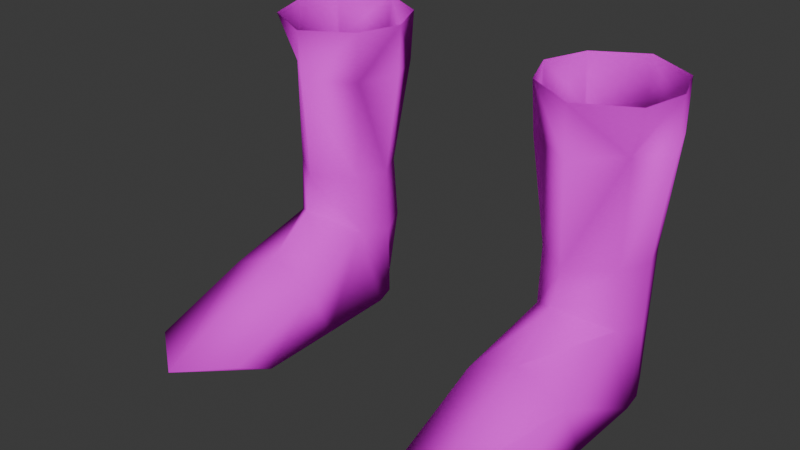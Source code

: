 # Source: Boots.blend  (saved by Blender 4.0.36; exported with 4.5.12 LTS)
import bpy
from mathutils import Matrix  # noqa: F401  (used for matrix-valued properties, if any)

bpy.ops.wm.read_factory_settings(use_empty=True)
scene = bpy.context.scene
scene.name = 'Scene'

# ---- collections
col_collection = bpy.data.collections.new('Collection'); scene.collection.children.link(col_collection)

# ---- images (referenced by path relative to the original .blend; pixels are not part of the script)
import os
ASSET_DIR = os.environ.get("B2B_ASSET_DIR", "")  # directory of the original .blend (textures are referenced by path, not embedded)
HERE = os.path.dirname(os.path.abspath(__file__))  # packed textures are extracted next to this script under _unpacked/

def load_image(name, relpath, width, height, colorspace="sRGB"):
    """Load a texture the original file referenced (path relative to the .blend, or extracted next to this script)."""
    p = next((c for c in (os.path.join(HERE, relpath), os.path.join(ASSET_DIR, relpath)) if relpath and os.path.exists(c)), "")
    if p:
        img = bpy.data.images.load(p, check_existing=True)
        img.name = name
    else:  # same state as the original file: an image datablock whose file is absent (Cycles renders it pink)
        img = bpy.data.images.new(name, width, height)
        img.source = "FILE"
        img.filepath = "//" + (relpath or name)
    img.colorspace_settings.name = colorspace
    return img
img_peasant_nolant_green_png = load_image('Peasant Nolant Green.png', 'Peasant Nolant Green.png', 1024, 1024, 'sRGB')
img_peasant_nolant_green_png_002 = load_image('Peasant Nolant Green.png.002', 'Peasant Nolant Green.png', 1024, 1024, 'sRGB')

# ---- materials (node trees are filled in below, after node groups)
mat_material_001 = bpy.data.materials.new('Material.001')
mat_material_001.use_transparent_shadow = False
mat_material_001.roughness = 1.0
mat_material_001.specular_intensity = 0.0
mat_material_003 = bpy.data.materials.new('Material.003')
mat_material_003.use_transparent_shadow = False
mat_material_003.roughness = 1.0
mat_material_003.specular_intensity = 0.0

# ---- material node trees
mat_material_001.use_nodes = True; mat_material_001.node_tree.nodes.clear()
_N = mat_material_001.node_tree.nodes; _L = mat_material_001.node_tree.links
n0 = _N.new('ShaderNodeBsdfPrincipled'); n0.name = 'Principled BSDF'; n0.location = (10, 300)
n0.inputs[2].default_value = 1.0
n0.inputs[3].default_value = 1.45
n0.inputs[13].default_value = 0.0
n0.inputs[27].default_value = (0.0, 0.0, 0.0, 1.0)
n0.inputs[28].default_value = 1.0
n1 = _N.new('ShaderNodeOutputMaterial'); n1.name = 'Material Output'; n1.location = (300, 300)
n2 = _N.new('ShaderNodeNormalMap'); n2.name = 'Normal Map'; n2.location = (-300, -300)
n2.label = 'Normal/Map'
n2.inputs[0].default_value = 0.0
n3 = _N.new('ShaderNodeTexImage'); n3.name = 'Image Texture'; n3.location = (-300, 600)
n3.image = img_peasant_nolant_green_png
_L.new(n0.outputs[0], n1.inputs[0])
_L.new(n2.outputs[0], n0.inputs[5])
_L.new(n3.outputs[0], n0.inputs[0])
n1.is_active_output = True
mat_material_003.use_nodes = True; mat_material_003.node_tree.nodes.clear()
_N = mat_material_003.node_tree.nodes; _L = mat_material_003.node_tree.links
n0 = _N.new('ShaderNodeBsdfPrincipled'); n0.name = 'Principled BSDF'; n0.location = (10, 300)
n0.inputs[2].default_value = 1.0
n0.inputs[3].default_value = 1.45
n0.inputs[13].default_value = 0.0
n0.inputs[27].default_value = (0.0, 0.0, 0.0, 1.0)
n0.inputs[28].default_value = 1.0
n1 = _N.new('ShaderNodeOutputMaterial'); n1.name = 'Material Output'; n1.location = (300, 300)
n2 = _N.new('ShaderNodeNormalMap'); n2.name = 'Normal Map'; n2.location = (-300, -300)
n2.label = 'Normal/Map'
n2.inputs[0].default_value = 0.0
n3 = _N.new('ShaderNodeTexImage'); n3.name = 'Image Texture'; n3.location = (-300, 600)
n3.image = img_peasant_nolant_green_png_002
_L.new(n0.outputs[0], n1.inputs[0])
_L.new(n2.outputs[0], n0.inputs[5])
_L.new(n3.outputs[0], n0.inputs[0])
n1.is_active_output = True

# ---- world
world_world = bpy.data.worlds.new('World'); scene.world = world_world
world_world.use_nodes = True; world_world.node_tree.nodes.clear()
_N = world_world.node_tree.nodes; _L = world_world.node_tree.links
n0 = _N.new('ShaderNodeOutputWorld'); n0.name = 'World Output'; n0.location = (300, 300)
n1 = _N.new('ShaderNodeBackground'); n1.name = 'Background'; n1.location = (10, 300)
n1.inputs[0].default_value = (0.05088, 0.05088, 0.05088, 1.0)
_L.new(n1.outputs[0], n0.inputs[0])
n0.is_active_output = True
world_world.color = (0.05088, 0.05088, 0.05088)
world_world.use_sun_shadow = False
world_world.sun_shadow_jitter_overblur = 0.0

# ---- meshes
me_cube_001 = bpy.data.meshes.new('Cube.001')
me_cube_001.from_pydata([(-0.08679, -0.01937, 0.112), (-0.1484, -0.01952, 0.112), (-0.1515, 0.02905, 0.1119), (-0.09058, 0.02857, 0.112), (-0.1167, -0.04307, 0.1124), (-0.1204, 0.04539, 0.1119), (-0.07999, 0.0369, 0.1971), (-0.07826, -0.02645, 0.1953), (-0.1488, -0.02018, 0.1964), (-0.1572, 0.03766, 0.1973), (-0.1163, -0.0482, 0.1947), (-0.1177, 0.05434, 0.1983), (-0.117, -0.03229, 0.007482), (-0.1612, -0.01138, 0.000449), (-0.1487, 0.03027, 0.0002381), (-0.1209, 0.04131, 0.004208), (-0.09378, 0.02582, 0.004098), (-0.07268, -0.009992, 0.0004638), (-0.08873, 0.03112, 0.06152), (-0.0856, -0.01971, 0.06393), (-0.15, -0.01991, 0.06542), (-0.1495, 0.03087, 0.06138), (-0.1206, 0.04587, 0.06143), (-0.1163, -0.04886, 0.08506), (-0.1149, -0.1652, 0.0004442), (-0.159, -0.1412, 0.000449), (-0.07075, -0.1397, 0.0004492), (-0.1576, -0.169, 0.01227), (-0.1143, -0.2015, 0.01059), (-0.07919, -0.1656, 0.01135), (-0.07607, -0.08887, 0.03953), (-0.1162, -0.08892, 0.05822), (-0.156, -0.09017, 0.04176), (-0.1602, -0.07509, 0.000449), (-0.116, -0.0964, 0.01042), (-0.07164, -0.07362, 0.0004492), (-0.0784, 0.004988, 0.112), (-0.1589, 0.004773, 0.112), (-0.1681, 0.005552, 0.1964), (-0.06617, 0.005729, 0.1962), (-0.1589, 0.006563, 0.000449), (-0.07707, 0.006504, 0.001706), (-0.1189, 0.003556, 0.00439), (-0.07675, 0.005697, 0.05997), (-0.1582, 0.005102, 0.06125), (-0.07749, 0.03781, 0.2375), (-0.07673, -0.02896, 0.2354), (-0.1596, -0.02941, 0.2354), (-0.1577, 0.03698, 0.2378), (-0.1169, -0.05098, 0.2347), (-0.1177, 0.0572, 0.2387), (-0.06315, 0.00474, 0.2364), (-0.1692, 0.004736, 0.2369)], [], [(39, 36, 3, 6), (44, 40, 13, 20), (38, 37, 1, 8), (11, 5, 2, 9), (10, 4, 0, 7), (8, 1, 4, 10), (6, 3, 5, 11), (43, 41, 16, 18), (8, 10, 49, 47), (6, 11, 50, 45), (42, 12, 13, 40), (41, 17, 12, 42), (22, 15, 14, 21), (18, 16, 15, 22), (32, 27, 28, 31), (31, 28, 29, 30), (4, 23, 19, 0), (1, 20, 23, 4), (3, 18, 22, 5), (5, 22, 21, 2), (36, 43, 18, 3), (37, 44, 20, 1), (27, 25, 24, 28), (28, 24, 26, 29), (33, 25, 27, 32), (35, 26, 24, 34), (30, 29, 26, 35), (34, 24, 25, 33), (12, 34, 33, 13), (19, 30, 35, 17), (17, 35, 34, 12), (13, 33, 32, 20), (23, 31, 30, 19), (20, 32, 31, 23), (2, 21, 44, 37), (0, 19, 43, 36), (16, 41, 42, 15), (15, 42, 40, 14), (51, 46, 7, 39), (19, 17, 41, 43), (9, 2, 37, 38), (21, 14, 40, 44), (7, 0, 36, 39), (8, 47, 52, 38), (9, 48, 50, 11), (6, 45, 51, 39), (10, 7, 46, 49), (52, 48, 9, 38)])
me_cube_001.polygons.foreach_set('use_smooth', [True] * 48)
_k = set([(45, 50), (45, 51), (46, 49), (46, 51), (47, 49), (47, 52), (48, 50), (48, 52)])
me_cube_001.attributes.new('sharp_edge', 'BOOLEAN', 'EDGE').data.foreach_set('value', [ (min(e.vertices), max(e.vertices)) in _k for e in me_cube_001.edges])
_uv = me_cube_001.uv_layers.new(name='UVMap')
_uv.uv.foreach_set('vector', [0.5972, 0.5188, 0.5852, 0.4615, 0.5669, 0.4631, 0.5744, 0.5235, 0.4139, 0.6175, 0.3773, 0.6221, 0.3789, 0.633, 0.4191, 0.6327, 0.495, 0.5184, 0.5018, 0.4618, 0.4844, 0.4596, 0.4746, 0.5155, 0.5447, 0.523, 0.543, 0.4638, 0.5187, 0.4631, 0.5159, 0.5209, 0.4464, 0.5081, 0.4604, 0.4548, 0.4379, 0.4481, 0.418, 0.5017, 0.4746, 0.5155, 0.4844, 0.4596, 0.4604, 0.4548, 0.4464, 0.5081, 0.5744, 0.5235, 0.5669, 0.4631, 0.543, 0.4638, 0.5447, 0.523, 0.473, 0.6253, 0.5065, 0.6383, 0.5126, 0.6232, 0.4785, 0.6092, 0.4746, 0.5155, 0.4464, 0.5081, 0.0, 0.0, 0.0, 0.0, 0.5744, 0.5235, 0.5447, 0.523, 0.0, 0.0, 0.0, 0.0, 0.4816, 0.8381, 0.4821, 0.8218, 0.4623, 0.8317, 0.4636, 0.8398, 0.501, 0.8393, 0.5023, 0.8315, 0.4821, 0.8218, 0.4816, 0.8381, 0.4085, 0.5818, 0.372, 0.588, 0.3751, 0.6067, 0.4116, 0.6012, 0.4785, 0.6092, 0.5126, 0.6232, 0.5206, 0.6043, 0.4868, 0.5897, 0.4103, 0.6764, 0.4111, 0.7112, 0.4319, 0.7162, 0.4369, 0.6764, 0.4369, 0.6764, 0.4319, 0.7162, 0.4527, 0.7168, 0.4631, 0.6832, 0.4604, 0.4548, 0.4653, 0.4343, 0.4473, 0.4191, 0.4379, 0.4481, 0.4844, 0.4596, 0.4888, 0.4299, 0.4653, 0.4343, 0.4604, 0.4548, 0.5669, 0.4631, 0.5647, 0.4288, 0.5422, 0.4302, 0.543, 0.4638, 0.543, 0.4638, 0.5422, 0.4302, 0.5219, 0.4302, 0.5187, 0.4631, 0.5852, 0.4615, 0.5835, 0.4268, 0.5647, 0.4288, 0.5669, 0.4631, 0.5018, 0.4618, 0.5051, 0.4292, 0.4888, 0.4299, 0.4844, 0.4596, 0.4111, 0.7112, 0.4002, 0.7279, 0.4295, 0.736, 0.4319, 0.7162, 0.4319, 0.7162, 0.4295, 0.736, 0.4606, 0.7352, 0.4527, 0.7168, 0.3842, 0.6712, 0.3909, 0.7111, 0.4111, 0.7112, 0.4103, 0.6764, 0.5022, 0.8028, 0.502, 0.773, 0.4819, 0.762, 0.482, 0.793, 0.4631, 0.6832, 0.4527, 0.7168, 0.4724, 0.7208, 0.4883, 0.6838, 0.482, 0.793, 0.4819, 0.762, 0.4622, 0.7731, 0.4622, 0.803, 0.4821, 0.8218, 0.482, 0.793, 0.4622, 0.803, 0.4623, 0.8317, 0.464, 0.639, 0.4631, 0.6832, 0.4883, 0.6838, 0.5025, 0.648, 0.5023, 0.8315, 0.5022, 0.8028, 0.482, 0.793, 0.4821, 0.8218, 0.3789, 0.633, 0.3842, 0.6712, 0.4103, 0.6764, 0.4191, 0.6327, 0.4409, 0.6432, 0.4369, 0.6764, 0.4631, 0.6832, 0.464, 0.639, 0.4191, 0.6327, 0.4103, 0.6764, 0.4369, 0.6764, 0.4409, 0.6432, 0.5187, 0.4631, 0.5219, 0.4302, 0.5051, 0.4292, 0.5018, 0.4618, 0.4379, 0.4481, 0.4473, 0.4191, 0.4323, 0.4115, 0.4227, 0.4423, 0.4949, 0.8498, 0.501, 0.8393, 0.4816, 0.8381, 0.4812, 0.8566, 0.4812, 0.8566, 0.4816, 0.8381, 0.4636, 0.8398, 0.4685, 0.8503, 0.0, 0.0, 0.0, 0.0, 0.418, 0.5017, 0.3966, 0.4926, 0.464, 0.639, 0.5025, 0.648, 0.5065, 0.6383, 0.473, 0.6253, 0.5159, 0.5209, 0.5187, 0.4631, 0.5018, 0.4618, 0.495, 0.5184, 0.4116, 0.6012, 0.3751, 0.6067, 0.3773, 0.6221, 0.4139, 0.6175, 0.418, 0.5017, 0.4379, 0.4481, 0.4227, 0.4423, 0.3966, 0.4926, 0.4746, 0.5155, 0.0, 0.0, 0.0, 0.0, 0.495, 0.5184, 0.5159, 0.5209, 0.0, 0.0, 0.0, 0.0, 0.5447, 0.523, 0.5744, 0.5235, 0.0, 0.0, 0.0, 0.0, 0.3966, 0.4926, 0.4464, 0.5081, 0.418, 0.5017, 0.0, 0.0, 0.0, 0.0, 0.0, 0.0, 0.0, 0.0, 0.5159, 0.5209, 0.495, 0.5184])
me_cube_001.materials.append(mat_material_001)
me_cube_001.update()
me_cube_001.normals_split_custom_set([tuple(v) for v in zip(*[iter([0.7044, 0.03554, 0.7089, 0.9969, 0.05465, -0.05603, 0.7124, 0.6999, -0.0505, -0.07382, 0.9971, -0.01885, -0.9984, 0.05252, 0.02215, -0.7026, 0.06558, -0.7086, -0.7119, -0.08705, -0.6969, -0.916, -0.3344, 0.2218, -0.6682, -0.0364, 0.7431, -0.9966, -0.07052, -0.04348, -0.7848, -0.6197, 0.002199, -0.0669, -0.9944, -0.08229, 0.03449, 0.6897, 0.7233, 0.002216, 0.9987, -0.05064, -0.7621, 0.645, -0.05733, -0.9841, -0.1746, -0.03193, -0.01812, -0.6534, 0.7568, -0.01562, -0.9998, 0.0115, 0.8119, -0.5829, -0.03169, 0.979, 0.2031, -0.01895, -0.0669, -0.9944, -0.08229, -0.7848, -0.6197, 0.002199, -0.01562, -0.9998, 0.0115, -0.01812, -0.6534, 0.7568, -0.07382, 0.9971, -0.01885, 0.7124, 0.6999, -0.0505, 0.002216, 0.9987, -0.05064, 0.03449, 0.6897, 0.7233, 0.9872, 0.157, 0.02909, 0.7039, 0.1563, -0.6929, 0.4639, 0.5483, -0.6958, 0.6919, 0.7218, -0.01918, -0.0669, -0.9944, -0.08229, -0.01812, -0.6534, 0.7568, -0.03836, -0.987, -0.1562, -0.7429, -0.6385, -0.201, -0.07382, 0.9971, -0.01885, 0.03449, 0.6897, 0.7233, 0.001815, 0.999, -0.04557, 0.7137, 0.6977, -0.06271, 0.0242, -0.02611, -0.9994, 0.002768, -0.03348, -0.9994, -0.7119, -0.08705, -0.6969, -0.7026, 0.06558, -0.7086, 0.7039, 0.1563, -0.6929, 0.7265, -0.05703, -0.6848, 0.002768, -0.03348, -0.9994, 0.0242, -0.02611, -0.9994, 0.009334, 0.9996, -0.02557, 0.03174, 0.7724, -0.6344, -0.5119, 0.522, -0.6822, -0.7429, 0.6693, -0.01219, 0.6919, 0.7218, -0.01918, 0.4639, 0.5483, -0.6958, 0.03174, 0.7724, -0.6344, 0.009334, 0.9996, -0.02557, -0.8041, -0.2028, 0.5588, -0.7846, -0.6199, -0.008852, 0.04114, -0.9987, -0.02873, 0.03365, -0.3783, 0.9251, 0.03365, -0.3783, 0.9251, 0.04114, -0.9987, -0.02873, 0.8031, -0.5947, -0.03702, 0.8096, -0.184, 0.5574, -0.01562, -0.9998, 0.0115, 0.03455, -0.785, 0.6185, 0.925, -0.2989, 0.2346, 0.8119, -0.5829, -0.03169, -0.7848, -0.6197, 0.002199, -0.916, -0.3344, 0.2218, 0.03455, -0.785, 0.6185, -0.01562, -0.9998, 0.0115, 0.7124, 0.6999, -0.0505, 0.6919, 0.7218, -0.01918, 0.009334, 0.9996, -0.02557, 0.002216, 0.9987, -0.05064, 0.002216, 0.9987, -0.05064, 0.009334, 0.9996, -0.02557, -0.7429, 0.6693, -0.01219, -0.7621, 0.645, -0.05733, 0.9969, 0.05465, -0.05603, 0.9872, 0.157, 0.02909, 0.6919, 0.7218, -0.01918, 0.7124, 0.6999, -0.0505, -0.9966, -0.07052, -0.04348, -0.9984, 0.05252, 0.02215, -0.916, -0.3344, 0.2218, -0.7848, -0.6197, 0.002199, -0.7846, -0.6199, -0.008852, -0.6878, -0.06006, -0.7234, 0.01549, -0.2018, -0.9793, 0.04114, -0.9987, -0.02873, 0.04114, -0.9987, -0.02873, 0.01549, -0.2018, -0.9793, 0.7416, -0.08184, -0.6659, 0.8031, -0.5947, -0.03702, -0.6916, 0.0124, -0.7221, -0.6878, -0.06006, -0.7234, -0.7846, -0.6199, -0.008852, -0.8041, -0.2028, 0.5588, 0.7152, 0.01375, -0.6988, 0.7416, -0.08184, -0.6659, 0.01549, -0.2018, -0.9793, 0.000709, 0.03939, -0.9992, 0.8096, -0.184, 0.5574, 0.8031, -0.5947, -0.03702, 0.7416, -0.08184, -0.6659, 0.7152, 0.01375, -0.6988, 0.000709, 0.03939, -0.9992, 0.01549, -0.2018, -0.9793, -0.6878, -0.06006, -0.7234, -0.6916, 0.0124, -0.7221, 0.002768, -0.03348, -0.9994, 0.000709, 0.03939, -0.9992, -0.6916, 0.0124, -0.7221, -0.7119, -0.08705, -0.6969, 0.925, -0.2989, 0.2346, 0.8096, -0.184, 0.5574, 0.7152, 0.01375, -0.6988, 0.7265, -0.05703, -0.6848, 0.7265, -0.05703, -0.6848, 0.7152, 0.01375, -0.6988, 0.000709, 0.03939, -0.9992, 0.002768, -0.03348, -0.9994, -0.7119, -0.08705, -0.6969, -0.6916, 0.0124, -0.7221, -0.8041, -0.2028, 0.5588, -0.916, -0.3344, 0.2218, 0.03455, -0.785, 0.6185, 0.03365, -0.3783, 0.9251, 0.8096, -0.184, 0.5574, 0.925, -0.2989, 0.2346, -0.916, -0.3344, 0.2218, -0.8041, -0.2028, 0.5588, 0.03365, -0.3783, 0.9251, 0.03455, -0.785, 0.6185, -0.7621, 0.645, -0.05733, -0.7429, 0.6693, -0.01219, -0.9984, 0.05252, 0.02215, -0.9966, -0.07052, -0.04348, 0.8119, -0.5829, -0.03169, 0.925, -0.2989, 0.2346, 0.9872, 0.157, 0.02909, 0.9969, 0.05465, -0.05603, 0.4639, 0.5483, -0.6958, 0.7039, 0.1563, -0.6929, 0.0242, -0.02611, -0.9994, 0.03174, 0.7724, -0.6344, 0.03174, 0.7724, -0.6344, 0.0242, -0.02611, -0.9994, -0.7026, 0.06558, -0.7086, -0.5119, 0.522, -0.6822, 0.9972, 0.02419, -0.07047, 0.7534, -0.6538, -0.0698, 0.979, 0.2031, -0.01895, 0.7044, 0.03554, 0.7089, 0.925, -0.2989, 0.2346, 0.7265, -0.05703, -0.6848, 0.7039, 0.1563, -0.6929, 0.9872, 0.157, 0.02909, -0.9841, -0.1746, -0.03193, -0.7621, 0.645, -0.05733, -0.9966, -0.07052, -0.04348, -0.6682, -0.0364, 0.7431, -0.7429, 0.6693, -0.01219, -0.5119, 0.522, -0.6822, -0.7026, 0.06558, -0.7086, -0.9984, 0.05252, 0.02215, 0.979, 0.2031, -0.01895, 0.8119, -0.5829, -0.03169, 0.9969, 0.05465, -0.05603, 0.7044, 0.03554, 0.7089, -0.0669, -0.9944, -0.08229, -0.7429, -0.6385, -0.201, -0.9931, -0.04696, -0.1073, -0.6682, -0.0364, 0.7431, -0.9841, -0.1746, -0.03193, -0.7398, 0.6725, -0.02189, 0.001815, 0.999, -0.04557, 0.03449, 0.6897, 0.7233, -0.07382, 0.9971, -0.01885, 0.7137, 0.6977, -0.06271, 0.9972, 0.02419, -0.07047, 0.7044, 0.03554, 0.7089, -0.01812, -0.6534, 0.7568, 0.979, 0.2031, -0.01895, 0.7534, -0.6538, -0.0698, -0.03836, -0.987, -0.1562, -0.9931, -0.04696, -0.1073, -0.7398, 0.6725, -0.02189, -0.9841, -0.1746, -0.03193, -0.6682, -0.0364, 0.7431])] * 3)])
me_cube_002 = bpy.data.meshes.new('Cube.002')
me_cube_002.from_pydata([(-0.08679, -0.01937, 0.112), (-0.1484, -0.01952, 0.112), (-0.1515, 0.02905, 0.1119), (-0.09058, 0.02857, 0.112), (-0.1167, -0.04307, 0.1124), (-0.1204, 0.04539, 0.1119), (-0.07999, 0.0369, 0.1971), (-0.07826, -0.02645, 0.1953), (-0.1488, -0.02018, 0.1964), (-0.1572, 0.03766, 0.1973), (-0.1163, -0.0482, 0.1947), (-0.1177, 0.05434, 0.1983), (-0.117, -0.03229, 0.007482), (-0.1612, -0.01138, 0.000449), (-0.1487, 0.03027, 0.0002381), (-0.1209, 0.04131, 0.004208), (-0.09378, 0.02582, 0.004098), (-0.07268, -0.009992, 0.0004638), (-0.08873, 0.03112, 0.06152), (-0.0856, -0.01971, 0.06393), (-0.15, -0.01991, 0.06542), (-0.1495, 0.03087, 0.06138), (-0.1206, 0.04587, 0.06143), (-0.1163, -0.04886, 0.08506), (-0.1149, -0.1652, 0.0004442), (-0.159, -0.1412, 0.000449), (-0.07075, -0.1397, 0.0004492), (-0.1576, -0.169, 0.01227), (-0.1143, -0.2015, 0.01059), (-0.07919, -0.1656, 0.01135), (-0.07607, -0.08887, 0.03953), (-0.1162, -0.08892, 0.05822), (-0.156, -0.09017, 0.04176), (-0.1602, -0.07509, 0.000449), (-0.116, -0.0964, 0.01042), (-0.07164, -0.07362, 0.0004492), (-0.0784, 0.004988, 0.112), (-0.1589, 0.004773, 0.112), (-0.1681, 0.005552, 0.1964), (-0.06617, 0.005729, 0.1962), (-0.1589, 0.006563, 0.000449), (-0.07707, 0.006504, 0.001706), (-0.1189, 0.003556, 0.00439), (-0.07675, 0.005697, 0.05997), (-0.1582, 0.005102, 0.06125), (-0.07749, 0.03781, 0.2375), (-0.07673, -0.02896, 0.2354), (-0.1596, -0.02941, 0.2354), (-0.1577, 0.03698, 0.2378), (-0.1169, -0.05098, 0.2347), (-0.1177, 0.0572, 0.2387), (-0.06315, 0.00474, 0.2364), (-0.1692, 0.004736, 0.2369)], [], [(39, 36, 3, 6), (44, 40, 13, 20), (38, 37, 1, 8), (11, 5, 2, 9), (10, 4, 0, 7), (8, 1, 4, 10), (6, 3, 5, 11), (43, 41, 16, 18), (8, 10, 49, 47), (6, 11, 50, 45), (42, 12, 13, 40), (41, 17, 12, 42), (22, 15, 14, 21), (18, 16, 15, 22), (32, 27, 28, 31), (31, 28, 29, 30), (4, 23, 19, 0), (1, 20, 23, 4), (3, 18, 22, 5), (5, 22, 21, 2), (36, 43, 18, 3), (37, 44, 20, 1), (27, 25, 24, 28), (28, 24, 26, 29), (33, 25, 27, 32), (35, 26, 24, 34), (30, 29, 26, 35), (34, 24, 25, 33), (12, 34, 33, 13), (19, 30, 35, 17), (17, 35, 34, 12), (13, 33, 32, 20), (23, 31, 30, 19), (20, 32, 31, 23), (2, 21, 44, 37), (0, 19, 43, 36), (16, 41, 42, 15), (15, 42, 40, 14), (51, 46, 7, 39), (19, 17, 41, 43), (9, 2, 37, 38), (21, 14, 40, 44), (7, 0, 36, 39), (8, 47, 52, 38), (9, 48, 50, 11), (6, 45, 51, 39), (10, 7, 46, 49), (52, 48, 9, 38)])
me_cube_002.polygons.foreach_set('use_smooth', [True] * 48)
_k = set([(45, 50), (45, 51), (46, 49), (46, 51), (47, 49), (47, 52), (48, 50), (48, 52)])
me_cube_002.attributes.new('sharp_edge', 'BOOLEAN', 'EDGE').data.foreach_set('value', [ (min(e.vertices), max(e.vertices)) in _k for e in me_cube_002.edges])
_uv = me_cube_002.uv_layers.new(name='UVMap')
_uv.uv.foreach_set('vector', [0.5972, 0.5188, 0.5852, 0.4615, 0.5669, 0.4631, 0.5744, 0.5235, 0.4139, 0.6175, 0.3773, 0.6221, 0.3789, 0.633, 0.4191, 0.6327, 0.495, 0.5184, 0.5018, 0.4618, 0.4844, 0.4596, 0.4746, 0.5155, 0.5447, 0.523, 0.543, 0.4638, 0.5187, 0.4631, 0.5159, 0.5209, 0.4464, 0.5081, 0.4604, 0.4548, 0.4379, 0.4481, 0.418, 0.5017, 0.4746, 0.5155, 0.4844, 0.4596, 0.4604, 0.4548, 0.4464, 0.5081, 0.5744, 0.5235, 0.5669, 0.4631, 0.543, 0.4638, 0.5447, 0.523, 0.473, 0.6253, 0.5065, 0.6383, 0.5126, 0.6232, 0.4785, 0.6092, 0.4746, 0.5155, 0.4464, 0.5081, 0.0, 0.0, 0.0, 0.0, 0.5744, 0.5235, 0.5447, 0.523, 0.0, 0.0, 0.0, 0.0, 0.4816, 0.8381, 0.4821, 0.8218, 0.4623, 0.8317, 0.4636, 0.8398, 0.501, 0.8393, 0.5023, 0.8315, 0.4821, 0.8218, 0.4816, 0.8381, 0.4085, 0.5818, 0.372, 0.588, 0.3751, 0.6067, 0.4116, 0.6012, 0.4785, 0.6092, 0.5126, 0.6232, 0.5206, 0.6043, 0.4868, 0.5897, 0.4103, 0.6764, 0.4111, 0.7112, 0.4319, 0.7162, 0.4369, 0.6764, 0.4369, 0.6764, 0.4319, 0.7162, 0.4527, 0.7168, 0.4631, 0.6832, 0.4604, 0.4548, 0.4653, 0.4343, 0.4473, 0.4191, 0.4379, 0.4481, 0.4844, 0.4596, 0.4888, 0.4299, 0.4653, 0.4343, 0.4604, 0.4548, 0.5669, 0.4631, 0.5647, 0.4288, 0.5422, 0.4302, 0.543, 0.4638, 0.543, 0.4638, 0.5422, 0.4302, 0.5219, 0.4302, 0.5187, 0.4631, 0.5852, 0.4615, 0.5835, 0.4268, 0.5647, 0.4288, 0.5669, 0.4631, 0.5018, 0.4618, 0.5051, 0.4292, 0.4888, 0.4299, 0.4844, 0.4596, 0.4111, 0.7112, 0.4002, 0.7279, 0.4295, 0.736, 0.4319, 0.7162, 0.4319, 0.7162, 0.4295, 0.736, 0.4606, 0.7352, 0.4527, 0.7168, 0.3842, 0.6712, 0.3909, 0.7111, 0.4111, 0.7112, 0.4103, 0.6764, 0.5022, 0.8028, 0.502, 0.773, 0.4819, 0.762, 0.482, 0.793, 0.4631, 0.6832, 0.4527, 0.7168, 0.4724, 0.7208, 0.4883, 0.6838, 0.482, 0.793, 0.4819, 0.762, 0.4622, 0.7731, 0.4622, 0.803, 0.4821, 0.8218, 0.482, 0.793, 0.4622, 0.803, 0.4623, 0.8317, 0.464, 0.639, 0.4631, 0.6832, 0.4883, 0.6838, 0.5025, 0.648, 0.5023, 0.8315, 0.5022, 0.8028, 0.482, 0.793, 0.4821, 0.8218, 0.3789, 0.633, 0.3842, 0.6712, 0.4103, 0.6764, 0.4191, 0.6327, 0.4409, 0.6432, 0.4369, 0.6764, 0.4631, 0.6832, 0.464, 0.639, 0.4191, 0.6327, 0.4103, 0.6764, 0.4369, 0.6764, 0.4409, 0.6432, 0.5187, 0.4631, 0.5219, 0.4302, 0.5051, 0.4292, 0.5018, 0.4618, 0.4379, 0.4481, 0.4473, 0.4191, 0.4323, 0.4115, 0.4227, 0.4423, 0.4949, 0.8498, 0.501, 0.8393, 0.4816, 0.8381, 0.4812, 0.8566, 0.4812, 0.8566, 0.4816, 0.8381, 0.4636, 0.8398, 0.4685, 0.8503, 0.0, 0.0, 0.0, 0.0, 0.418, 0.5017, 0.3966, 0.4926, 0.464, 0.639, 0.5025, 0.648, 0.5065, 0.6383, 0.473, 0.6253, 0.5159, 0.5209, 0.5187, 0.4631, 0.5018, 0.4618, 0.495, 0.5184, 0.4116, 0.6012, 0.3751, 0.6067, 0.3773, 0.6221, 0.4139, 0.6175, 0.418, 0.5017, 0.4379, 0.4481, 0.4227, 0.4423, 0.3966, 0.4926, 0.4746, 0.5155, 0.0, 0.0, 0.0, 0.0, 0.495, 0.5184, 0.5159, 0.5209, 0.0, 0.0, 0.0, 0.0, 0.5447, 0.523, 0.5744, 0.5235, 0.0, 0.0, 0.0, 0.0, 0.3966, 0.4926, 0.4464, 0.5081, 0.418, 0.5017, 0.0, 0.0, 0.0, 0.0, 0.0, 0.0, 0.0, 0.0, 0.5159, 0.5209, 0.495, 0.5184])
me_cube_002.materials.append(mat_material_003)
me_cube_002.update()
me_cube_002.normals_split_custom_set([tuple(v) for v in zip(*[iter([0.7044, 0.03554, 0.7089, 0.9969, 0.05465, -0.05603, 0.7124, 0.6999, -0.0505, -0.07382, 0.9971, -0.01885, -0.9984, 0.05252, 0.02215, -0.7026, 0.06558, -0.7086, -0.7119, -0.08705, -0.6969, -0.916, -0.3344, 0.2218, -0.6682, -0.0364, 0.7431, -0.9966, -0.07052, -0.04348, -0.7848, -0.6197, 0.002199, -0.0669, -0.9944, -0.08229, 0.03449, 0.6897, 0.7233, 0.002216, 0.9987, -0.05064, -0.7621, 0.645, -0.05733, -0.9841, -0.1746, -0.03193, -0.01812, -0.6534, 0.7568, -0.01562, -0.9998, 0.0115, 0.8119, -0.5829, -0.03169, 0.979, 0.2031, -0.01895, -0.0669, -0.9944, -0.08229, -0.7848, -0.6197, 0.002199, -0.01562, -0.9998, 0.0115, -0.01812, -0.6534, 0.7568, -0.07382, 0.9971, -0.01885, 0.7124, 0.6999, -0.0505, 0.002216, 0.9987, -0.05064, 0.03449, 0.6897, 0.7233, 0.9872, 0.157, 0.02909, 0.7039, 0.1563, -0.6929, 0.4639, 0.5483, -0.6958, 0.6919, 0.7218, -0.01918, -0.0669, -0.9944, -0.08229, -0.01812, -0.6534, 0.7568, -0.03836, -0.987, -0.1562, -0.7429, -0.6385, -0.201, -0.07382, 0.9971, -0.01885, 0.03449, 0.6897, 0.7233, 0.001815, 0.999, -0.04557, 0.7137, 0.6977, -0.06271, 0.0242, -0.02611, -0.9994, 0.002768, -0.03348, -0.9994, -0.7119, -0.08705, -0.6969, -0.7026, 0.06558, -0.7086, 0.7039, 0.1563, -0.6929, 0.7265, -0.05703, -0.6848, 0.002768, -0.03348, -0.9994, 0.0242, -0.02611, -0.9994, 0.009334, 0.9996, -0.02557, 0.03174, 0.7724, -0.6344, -0.5119, 0.522, -0.6822, -0.7429, 0.6693, -0.01219, 0.6919, 0.7218, -0.01918, 0.4639, 0.5483, -0.6958, 0.03174, 0.7724, -0.6344, 0.009334, 0.9996, -0.02557, -0.8041, -0.2028, 0.5588, -0.7846, -0.6199, -0.008852, 0.04114, -0.9987, -0.02873, 0.03365, -0.3783, 0.9251, 0.03365, -0.3783, 0.9251, 0.04114, -0.9987, -0.02873, 0.8031, -0.5947, -0.03702, 0.8096, -0.184, 0.5574, -0.01562, -0.9998, 0.0115, 0.03455, -0.785, 0.6185, 0.925, -0.2989, 0.2346, 0.8119, -0.5829, -0.03169, -0.7848, -0.6197, 0.002199, -0.916, -0.3344, 0.2218, 0.03455, -0.785, 0.6185, -0.01562, -0.9998, 0.0115, 0.7124, 0.6999, -0.0505, 0.6919, 0.7218, -0.01918, 0.009334, 0.9996, -0.02557, 0.002216, 0.9987, -0.05064, 0.002216, 0.9987, -0.05064, 0.009334, 0.9996, -0.02557, -0.7429, 0.6693, -0.01219, -0.7621, 0.645, -0.05733, 0.9969, 0.05465, -0.05603, 0.9872, 0.157, 0.02909, 0.6919, 0.7218, -0.01918, 0.7124, 0.6999, -0.0505, -0.9966, -0.07052, -0.04348, -0.9984, 0.05252, 0.02215, -0.916, -0.3344, 0.2218, -0.7848, -0.6197, 0.002199, -0.7846, -0.6199, -0.008852, -0.6878, -0.06006, -0.7234, 0.01549, -0.2018, -0.9793, 0.04114, -0.9987, -0.02873, 0.04114, -0.9987, -0.02873, 0.01549, -0.2018, -0.9793, 0.7416, -0.08184, -0.6659, 0.8031, -0.5947, -0.03702, -0.6916, 0.0124, -0.7221, -0.6878, -0.06006, -0.7234, -0.7846, -0.6199, -0.008852, -0.8041, -0.2028, 0.5588, 0.7152, 0.01375, -0.6988, 0.7416, -0.08184, -0.6659, 0.01549, -0.2018, -0.9793, 0.000709, 0.03939, -0.9992, 0.8096, -0.184, 0.5574, 0.8031, -0.5947, -0.03702, 0.7416, -0.08184, -0.6659, 0.7152, 0.01375, -0.6988, 0.000709, 0.03939, -0.9992, 0.01549, -0.2018, -0.9793, -0.6878, -0.06006, -0.7234, -0.6916, 0.0124, -0.7221, 0.002768, -0.03348, -0.9994, 0.000709, 0.03939, -0.9992, -0.6916, 0.0124, -0.7221, -0.7119, -0.08705, -0.6969, 0.925, -0.2989, 0.2346, 0.8096, -0.184, 0.5574, 0.7152, 0.01375, -0.6988, 0.7265, -0.05703, -0.6848, 0.7265, -0.05703, -0.6848, 0.7152, 0.01375, -0.6988, 0.000709, 0.03939, -0.9992, 0.002768, -0.03348, -0.9994, -0.7119, -0.08705, -0.6969, -0.6916, 0.0124, -0.7221, -0.8041, -0.2028, 0.5588, -0.916, -0.3344, 0.2218, 0.03455, -0.785, 0.6185, 0.03365, -0.3783, 0.9251, 0.8096, -0.184, 0.5574, 0.925, -0.2989, 0.2346, -0.916, -0.3344, 0.2218, -0.8041, -0.2028, 0.5588, 0.03365, -0.3783, 0.9251, 0.03455, -0.785, 0.6185, -0.7621, 0.645, -0.05733, -0.7429, 0.6693, -0.01219, -0.9984, 0.05252, 0.02215, -0.9966, -0.07052, -0.04348, 0.8119, -0.5829, -0.03169, 0.925, -0.2989, 0.2346, 0.9872, 0.157, 0.02909, 0.9969, 0.05465, -0.05603, 0.4639, 0.5483, -0.6958, 0.7039, 0.1563, -0.6929, 0.0242, -0.02611, -0.9994, 0.03174, 0.7724, -0.6344, 0.03174, 0.7724, -0.6344, 0.0242, -0.02611, -0.9994, -0.7026, 0.06558, -0.7086, -0.5119, 0.522, -0.6822, 0.9972, 0.02419, -0.07047, 0.7534, -0.6538, -0.0698, 0.979, 0.2031, -0.01895, 0.7044, 0.03554, 0.7089, 0.925, -0.2989, 0.2346, 0.7265, -0.05703, -0.6848, 0.7039, 0.1563, -0.6929, 0.9872, 0.157, 0.02909, -0.9841, -0.1746, -0.03193, -0.7621, 0.645, -0.05733, -0.9966, -0.07052, -0.04348, -0.6682, -0.0364, 0.7431, -0.7429, 0.6693, -0.01219, -0.5119, 0.522, -0.6822, -0.7026, 0.06558, -0.7086, -0.9984, 0.05252, 0.02215, 0.979, 0.2031, -0.01895, 0.8119, -0.5829, -0.03169, 0.9969, 0.05465, -0.05603, 0.7044, 0.03554, 0.7089, -0.0669, -0.9944, -0.08229, -0.7429, -0.6385, -0.201, -0.9931, -0.04696, -0.1073, -0.6682, -0.0364, 0.7431, -0.9841, -0.1746, -0.03193, -0.7398, 0.6725, -0.02189, 0.001815, 0.999, -0.04557, 0.03449, 0.6897, 0.7233, -0.07382, 0.9971, -0.01885, 0.7137, 0.6977, -0.06271, 0.9972, 0.02419, -0.07047, 0.7044, 0.03554, 0.7089, -0.01812, -0.6534, 0.7568, 0.979, 0.2031, -0.01895, 0.7534, -0.6538, -0.0698, -0.03836, -0.987, -0.1562, -0.9931, -0.04696, -0.1073, -0.7398, 0.6725, -0.02189, -0.9841, -0.1746, -0.03193, -0.6682, -0.0364, 0.7431])] * 3)])

# ---- objects
ob_peasant_nolant = bpy.data.objects.new('Peasant Nolant', me_cube_001)
ob_peasant_nolant_001 = bpy.data.objects.new('Peasant Nolant.001', me_cube_002)

# ---- transforms, parenting, visibility, modifiers, constraints
ob_peasant_nolant.location = (-0.002505, 0.0, 0.0)
ob_peasant_nolant.scale = (1.0, 1.0, 1.0)
ob_peasant_nolant.color = (0.8, 0.8, 0.8, 1.0)
_vg = ob_peasant_nolant.vertex_groups.new(name='spine')
_vg = ob_peasant_nolant.vertex_groups.new(name='spine.001')
_vg = ob_peasant_nolant.vertex_groups.new(name='spine.002')
_vg = ob_peasant_nolant.vertex_groups.new(name='spine.003')
_vg = ob_peasant_nolant.vertex_groups.new(name='spine.004')
_vg = ob_peasant_nolant.vertex_groups.new(name='spine.005')
_vg = ob_peasant_nolant.vertex_groups.new(name='spine.006')
_vg = ob_peasant_nolant.vertex_groups.new(name='shoulder.L')
_vg = ob_peasant_nolant.vertex_groups.new(name='upper_arm.L')
_vg = ob_peasant_nolant.vertex_groups.new(name='forearm.L')
_vg = ob_peasant_nolant.vertex_groups.new(name='hand.L')
_vg = ob_peasant_nolant.vertex_groups.new(name='finger.001.L')
_vg = ob_peasant_nolant.vertex_groups.new(name='finger.002.L')
_vg = ob_peasant_nolant.vertex_groups.new(name='thumb.L')
_vg = ob_peasant_nolant.vertex_groups.new(name='shoulder.R')
_vg = ob_peasant_nolant.vertex_groups.new(name='upper_arm.R')
_vg = ob_peasant_nolant.vertex_groups.new(name='forearm.R')
_vg = ob_peasant_nolant.vertex_groups.new(name='hand.R')
_vg = ob_peasant_nolant.vertex_groups.new(name='finger.001.R')
_vg = ob_peasant_nolant.vertex_groups.new(name='finger.002.R')
_vg = ob_peasant_nolant.vertex_groups.new(name='thumb.R')
_vg = ob_peasant_nolant.vertex_groups.new(name='breast.L')
_vg = ob_peasant_nolant.vertex_groups.new(name='breast.R')
_vg = ob_peasant_nolant.vertex_groups.new(name='pelvis.L')
_vg = ob_peasant_nolant.vertex_groups.new(name='pelvis.R')
_vg = ob_peasant_nolant.vertex_groups.new(name='thigh.L')
_vg = ob_peasant_nolant.vertex_groups.new(name='shin.L')
_vg = ob_peasant_nolant.vertex_groups.new(name='foot.L')
_vg = ob_peasant_nolant.vertex_groups.new(name='toe.L')
_vg = ob_peasant_nolant.vertex_groups.new(name='thigh.R')
_vg = ob_peasant_nolant.vertex_groups.new(name='shin.R')
_vg = ob_peasant_nolant.vertex_groups.new(name='foot.R')
_vg = ob_peasant_nolant.vertex_groups.new(name='toe.R')
ob_peasant_nolant_001.location = (-0.002505, 0.0, 0.0)
ob_peasant_nolant_001.scale = (-1.0, 1.0, 1.0)
ob_peasant_nolant_001.color = (0.8, 0.8, 0.8, 1.0)
_vg = ob_peasant_nolant_001.vertex_groups.new(name='spine')
_vg = ob_peasant_nolant_001.vertex_groups.new(name='spine.001')
_vg = ob_peasant_nolant_001.vertex_groups.new(name='spine.002')
_vg = ob_peasant_nolant_001.vertex_groups.new(name='spine.003')
_vg = ob_peasant_nolant_001.vertex_groups.new(name='spine.004')
_vg = ob_peasant_nolant_001.vertex_groups.new(name='spine.005')
_vg = ob_peasant_nolant_001.vertex_groups.new(name='spine.006')
_vg = ob_peasant_nolant_001.vertex_groups.new(name='shoulder.L')
_vg = ob_peasant_nolant_001.vertex_groups.new(name='upper_arm.L')
_vg = ob_peasant_nolant_001.vertex_groups.new(name='forearm.L')
_vg = ob_peasant_nolant_001.vertex_groups.new(name='hand.L')
_vg = ob_peasant_nolant_001.vertex_groups.new(name='finger.001.L')
_vg = ob_peasant_nolant_001.vertex_groups.new(name='finger.002.L')
_vg = ob_peasant_nolant_001.vertex_groups.new(name='thumb.L')
_vg = ob_peasant_nolant_001.vertex_groups.new(name='shoulder.R')
_vg = ob_peasant_nolant_001.vertex_groups.new(name='upper_arm.R')
_vg = ob_peasant_nolant_001.vertex_groups.new(name='forearm.R')
_vg = ob_peasant_nolant_001.vertex_groups.new(name='hand.R')
_vg = ob_peasant_nolant_001.vertex_groups.new(name='finger.001.R')
_vg = ob_peasant_nolant_001.vertex_groups.new(name='finger.002.R')
_vg = ob_peasant_nolant_001.vertex_groups.new(name='thumb.R')
_vg = ob_peasant_nolant_001.vertex_groups.new(name='breast.L')
_vg = ob_peasant_nolant_001.vertex_groups.new(name='breast.R')
_vg = ob_peasant_nolant_001.vertex_groups.new(name='pelvis.L')
_vg = ob_peasant_nolant_001.vertex_groups.new(name='pelvis.R')
_vg = ob_peasant_nolant_001.vertex_groups.new(name='thigh.L')
_vg = ob_peasant_nolant_001.vertex_groups.new(name='shin.L')
_vg = ob_peasant_nolant_001.vertex_groups.new(name='foot.L')
_vg = ob_peasant_nolant_001.vertex_groups.new(name='toe.L')
_vg = ob_peasant_nolant_001.vertex_groups.new(name='thigh.R')
_vg = ob_peasant_nolant_001.vertex_groups.new(name='shin.R')
_vg = ob_peasant_nolant_001.vertex_groups.new(name='foot.R')
_vg = ob_peasant_nolant_001.vertex_groups.new(name='toe.R')

# ---- collection membership
col_collection.objects.link(ob_peasant_nolant)
col_collection.objects.link(ob_peasant_nolant_001)

# ---- scene / render settings (as saved in the file)
scene.frame_start = 1; scene.frame_end = 250; scene.frame_set(1)
scene.render.engine = 'BLENDER_EEVEE_NEXT'
scene.render.fps = 60
scene.cycles.sampling_pattern = 'TABULATED_SOBOL'
bpy.context.view_layer.update()

# ---- added for rendering (the .blend has no active camera and no usable light): camera, sun
cam_auto = bpy.data.cameras.new('AutoCamera')
cam_auto.lens = 50.0
cam_auto.sensor_width = 36.0
cam_auto.clip_end = 1000.0
ob_auto_camera = bpy.data.objects.new('AutoCamera', cam_auto)
scene.collection.objects.link(ob_auto_camera)
ob_auto_camera.location = (0.449237, -0.614248, 0.480881)
ob_auto_camera.rotation_euler = (1.09748, -7.21219e-08, 0.694738)
scene.camera = ob_auto_camera
light_auto_sun = bpy.data.lights.new('AutoSun', 'SUN')
light_auto_sun.energy = 3.0
light_auto_sun.angle = 0.0523599
ob_auto_sun = bpy.data.objects.new('AutoSun', light_auto_sun)
scene.collection.objects.link(ob_auto_sun)
ob_auto_sun.rotation_euler = (0.872665, 0.174533, 0.523599)
bpy.context.view_layer.update()
